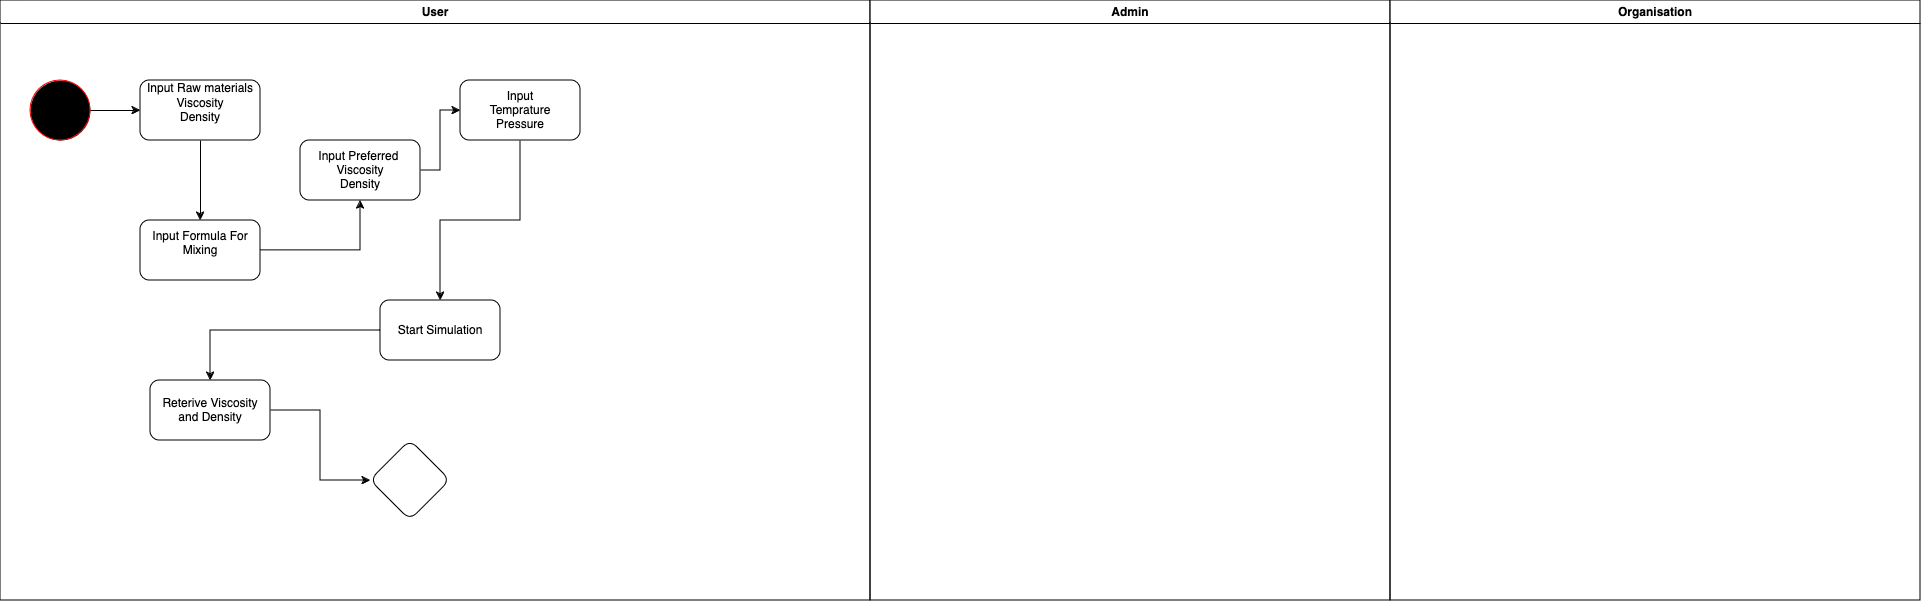

The diagram above was exported from draw.io. Its source (the exported page's mxGraphModel, read from the mxfile embedded in the PNG):
<mxGraphModel dx="4716" dy="2568" grid="1" gridSize="10" guides="1" tooltips="1" connect="1" arrows="1" fold="1" page="1" pageScale="1" pageWidth="900" pageHeight="1600" math="0" shadow="0">
  <root>
    <mxCell id="0" />
    <mxCell id="1" parent="0" />
    <mxCell id="yE7x884ok8Mzm0D1rES6-11" value="User" style="swimlane;whiteSpace=wrap;html=1;startSize=23;" vertex="1" parent="1">
      <mxGeometry x="-750" y="340" width="870" height="600" as="geometry" />
    </mxCell>
    <mxCell id="yE7x884ok8Mzm0D1rES6-4" value="&lt;div&gt;Input Raw materials&lt;/div&gt;&lt;div&gt;Viscosity&lt;/div&gt;&lt;div&gt;Density&lt;/div&gt;&lt;div&gt;&lt;br&gt;&lt;/div&gt;" style="rounded=1;whiteSpace=wrap;html=1;" vertex="1" parent="yE7x884ok8Mzm0D1rES6-11">
      <mxGeometry x="140" y="80" width="120" height="60" as="geometry" />
    </mxCell>
    <mxCell id="yE7x884ok8Mzm0D1rES6-5" value="&lt;div&gt;Input Formula For Mixing&lt;/div&gt;&lt;div&gt;&lt;br&gt; &lt;/div&gt;" style="whiteSpace=wrap;html=1;rounded=1;" vertex="1" parent="yE7x884ok8Mzm0D1rES6-11">
      <mxGeometry x="140" y="220" width="120" height="60" as="geometry" />
    </mxCell>
    <mxCell id="yE7x884ok8Mzm0D1rES6-6" value="" style="edgeStyle=orthogonalEdgeStyle;rounded=0;orthogonalLoop=1;jettySize=auto;html=1;" edge="1" parent="yE7x884ok8Mzm0D1rES6-11" source="yE7x884ok8Mzm0D1rES6-4" target="yE7x884ok8Mzm0D1rES6-5">
      <mxGeometry relative="1" as="geometry" />
    </mxCell>
    <mxCell id="yE7x884ok8Mzm0D1rES6-26" value="" style="edgeStyle=orthogonalEdgeStyle;rounded=0;orthogonalLoop=1;jettySize=auto;html=1;" edge="1" parent="yE7x884ok8Mzm0D1rES6-11" source="yE7x884ok8Mzm0D1rES6-7" target="yE7x884ok8Mzm0D1rES6-25">
      <mxGeometry relative="1" as="geometry" />
    </mxCell>
    <mxCell id="yE7x884ok8Mzm0D1rES6-7" value="&lt;div&gt;Input Preferred&amp;nbsp;&lt;/div&gt;&lt;div&gt;Viscosity &lt;br&gt;&lt;/div&gt;&lt;div&gt;Density&lt;br&gt;&lt;/div&gt;" style="whiteSpace=wrap;html=1;rounded=1;" vertex="1" parent="yE7x884ok8Mzm0D1rES6-11">
      <mxGeometry x="300" y="140" width="120" height="60" as="geometry" />
    </mxCell>
    <mxCell id="yE7x884ok8Mzm0D1rES6-8" value="" style="edgeStyle=orthogonalEdgeStyle;rounded=0;orthogonalLoop=1;jettySize=auto;html=1;" edge="1" parent="yE7x884ok8Mzm0D1rES6-11" source="yE7x884ok8Mzm0D1rES6-5" target="yE7x884ok8Mzm0D1rES6-7">
      <mxGeometry relative="1" as="geometry" />
    </mxCell>
    <mxCell id="yE7x884ok8Mzm0D1rES6-24" style="edgeStyle=orthogonalEdgeStyle;rounded=0;orthogonalLoop=1;jettySize=auto;html=1;entryX=0;entryY=0.5;entryDx=0;entryDy=0;" edge="1" parent="yE7x884ok8Mzm0D1rES6-11" source="yE7x884ok8Mzm0D1rES6-20" target="yE7x884ok8Mzm0D1rES6-4">
      <mxGeometry relative="1" as="geometry" />
    </mxCell>
    <mxCell id="yE7x884ok8Mzm0D1rES6-20" value="" style="ellipse;whiteSpace=wrap;html=1;fillColor=#000000;strokeColor=#ff0000;" vertex="1" parent="yE7x884ok8Mzm0D1rES6-11">
      <mxGeometry x="30" y="80" width="60" height="60" as="geometry" />
    </mxCell>
    <mxCell id="yE7x884ok8Mzm0D1rES6-28" value="" style="edgeStyle=orthogonalEdgeStyle;rounded=0;orthogonalLoop=1;jettySize=auto;html=1;" edge="1" parent="yE7x884ok8Mzm0D1rES6-11" source="yE7x884ok8Mzm0D1rES6-25" target="yE7x884ok8Mzm0D1rES6-27">
      <mxGeometry relative="1" as="geometry" />
    </mxCell>
    <mxCell id="yE7x884ok8Mzm0D1rES6-25" value="Input &lt;br&gt;&lt;div&gt;Temprature &lt;br&gt;&lt;/div&gt;&lt;div&gt;Pressure&lt;br&gt;&lt;/div&gt;" style="whiteSpace=wrap;html=1;rounded=1;" vertex="1" parent="yE7x884ok8Mzm0D1rES6-11">
      <mxGeometry x="460" y="80" width="120" height="60" as="geometry" />
    </mxCell>
    <mxCell id="yE7x884ok8Mzm0D1rES6-30" value="" style="edgeStyle=orthogonalEdgeStyle;rounded=0;orthogonalLoop=1;jettySize=auto;html=1;" edge="1" parent="yE7x884ok8Mzm0D1rES6-11" source="yE7x884ok8Mzm0D1rES6-27" target="yE7x884ok8Mzm0D1rES6-29">
      <mxGeometry relative="1" as="geometry" />
    </mxCell>
    <mxCell id="yE7x884ok8Mzm0D1rES6-27" value="Start Simulation " style="whiteSpace=wrap;html=1;rounded=1;" vertex="1" parent="yE7x884ok8Mzm0D1rES6-11">
      <mxGeometry x="380" y="300" width="120" height="60" as="geometry" />
    </mxCell>
    <mxCell id="yE7x884ok8Mzm0D1rES6-32" value="" style="edgeStyle=orthogonalEdgeStyle;rounded=0;orthogonalLoop=1;jettySize=auto;html=1;" edge="1" parent="yE7x884ok8Mzm0D1rES6-11" source="yE7x884ok8Mzm0D1rES6-29" target="yE7x884ok8Mzm0D1rES6-31">
      <mxGeometry relative="1" as="geometry" />
    </mxCell>
    <mxCell id="yE7x884ok8Mzm0D1rES6-29" value="Reterive Viscosity and Density" style="whiteSpace=wrap;html=1;rounded=1;" vertex="1" parent="yE7x884ok8Mzm0D1rES6-11">
      <mxGeometry x="150" y="380" width="120" height="60" as="geometry" />
    </mxCell>
    <mxCell id="yE7x884ok8Mzm0D1rES6-31" value="" style="rhombus;whiteSpace=wrap;html=1;rounded=1;" vertex="1" parent="yE7x884ok8Mzm0D1rES6-11">
      <mxGeometry x="370" y="440" width="80" height="80" as="geometry" />
    </mxCell>
    <mxCell id="yE7x884ok8Mzm0D1rES6-12" value="Admin" style="swimlane;whiteSpace=wrap;html=1;" vertex="1" parent="1">
      <mxGeometry x="120" y="340" width="520" height="600" as="geometry" />
    </mxCell>
    <mxCell id="yE7x884ok8Mzm0D1rES6-16" value="Organisation " style="swimlane;whiteSpace=wrap;html=1;" vertex="1" parent="1">
      <mxGeometry x="640" y="340" width="530" height="600" as="geometry" />
    </mxCell>
  </root>
</mxGraphModel>